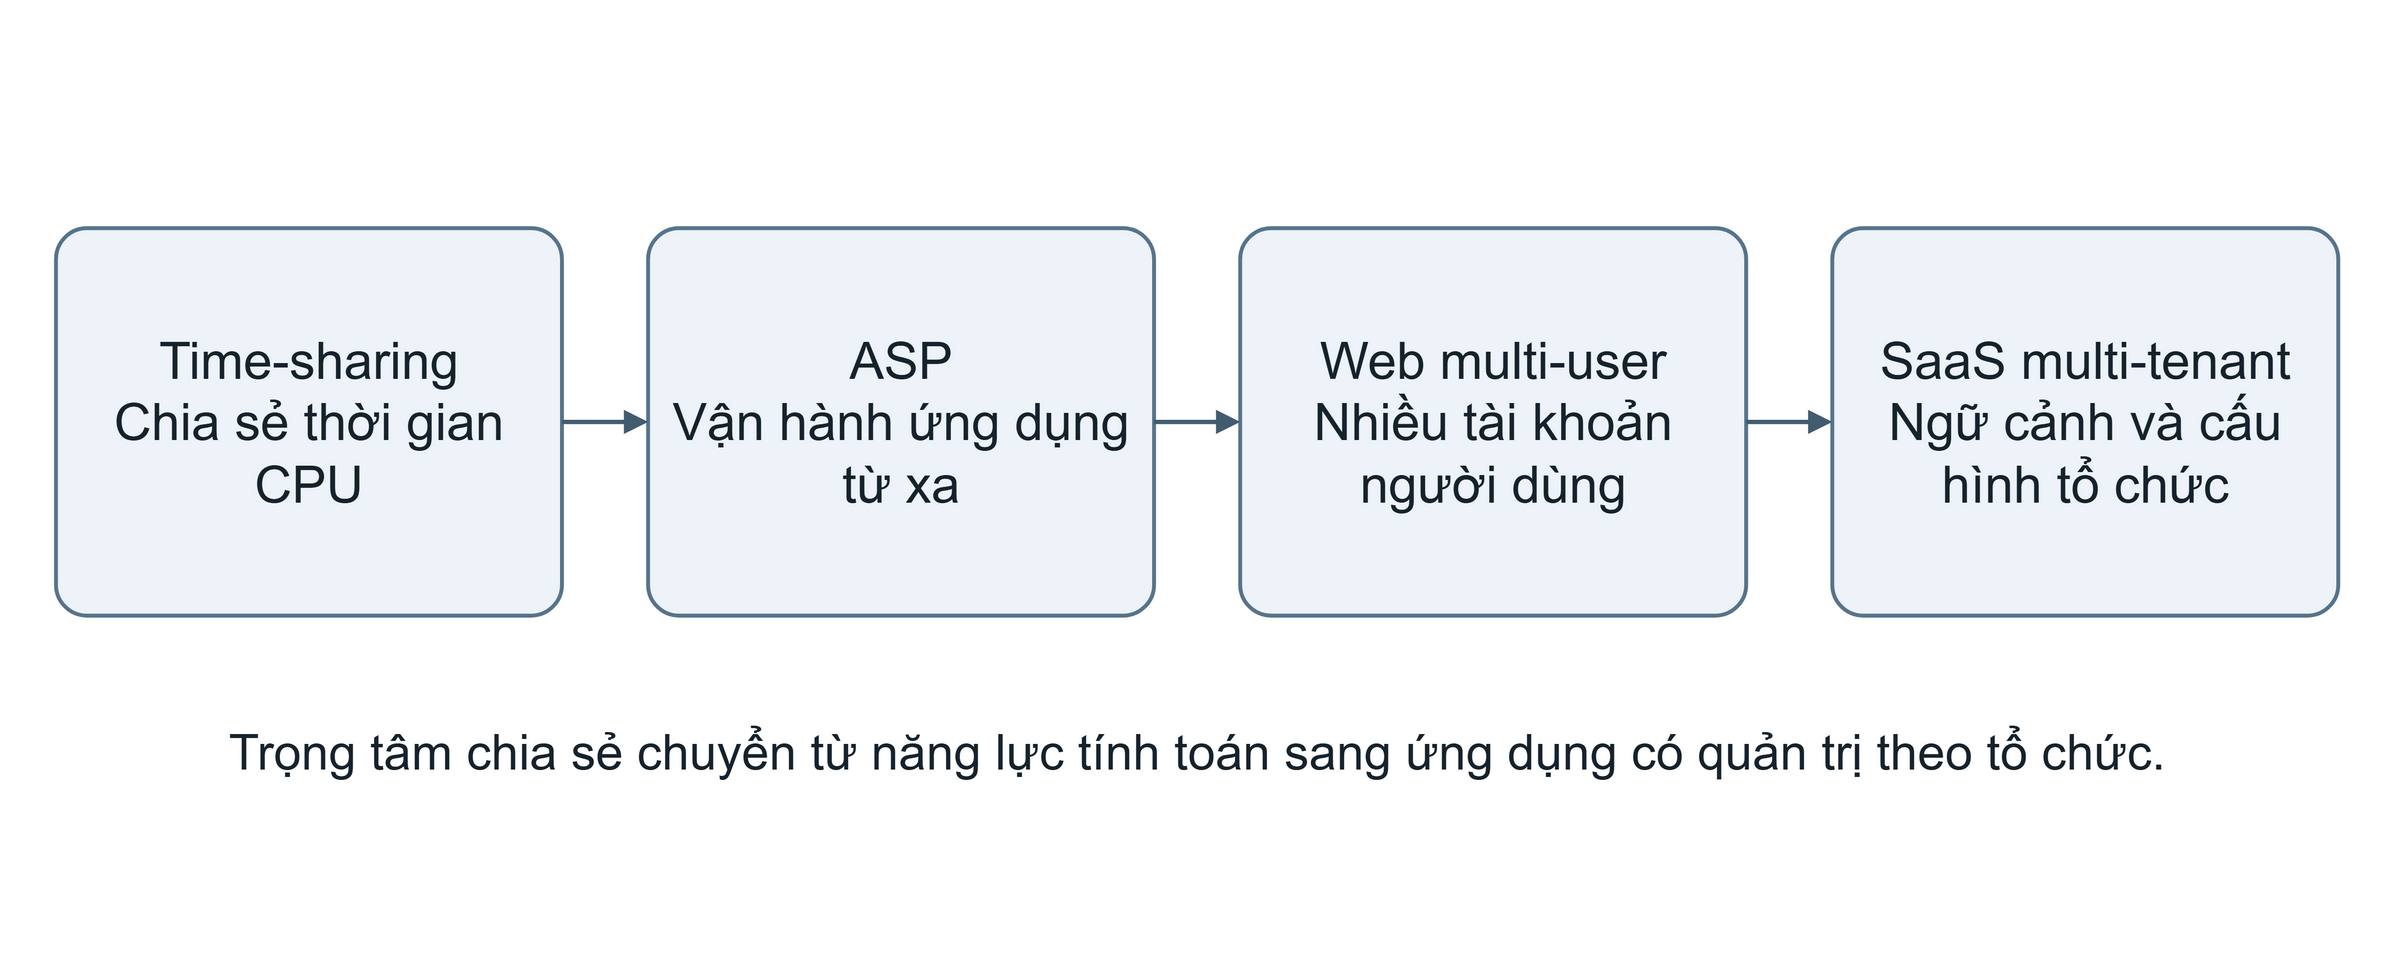

The diagram above was exported from draw.io. Its source (the exported page's mxGraphModel, read from the mxfile embedded in the PNG):
<mxGraphModel grid="1" gridSize="10" page="0" background="#ffffff" math="0" shadow="0">
  <root>
    <mxCell id="0" />
    <mxCell id="1" parent="0" />
    <mxCell id="2" value="" style="html=1;whiteSpace=wrap;fontFamily=Arial;fontColor=#16232D;fontSize=24;spacing=10;align=center;verticalAlign=middle;fillColor=none;strokeColor=none;pointerEvents=0;" vertex="1" parent="1">
      <mxGeometry x="0" y="0" width="1100" height="430" as="geometry" />
    </mxCell>
    <mxCell id="3" value="Time-sharing&#10;Chia sẻ thời gian CPU" style="html=1;whiteSpace=wrap;fontFamily=Arial;fontColor=#16232D;fontSize=24;spacing=10;align=center;verticalAlign=middle;rounded=1;arcSize=8;fillColor=#EDF3F8;strokeColor=#57748C;strokeWidth=1.8;" vertex="1" parent="1">
      <mxGeometry x="20" y="100" width="235" height="180" as="geometry" />
    </mxCell>
    <mxCell id="4" value="ASP&#10;Vận hành ứng dụng từ xa" style="html=1;whiteSpace=wrap;fontFamily=Arial;fontColor=#16232D;fontSize=24;spacing=10;align=center;verticalAlign=middle;rounded=1;arcSize=8;fillColor=#EDF3F8;strokeColor=#57748C;strokeWidth=1.8;" vertex="1" parent="1">
      <mxGeometry x="295" y="100" width="235" height="180" as="geometry" />
    </mxCell>
    <mxCell id="5" value="Web multi-user&#10;Nhiều tài khoản người dùng" style="html=1;whiteSpace=wrap;fontFamily=Arial;fontColor=#16232D;fontSize=24;spacing=10;align=center;verticalAlign=middle;rounded=1;arcSize=8;fillColor=#EDF3F8;strokeColor=#57748C;strokeWidth=1.8;" vertex="1" parent="1">
      <mxGeometry x="570" y="100" width="235" height="180" as="geometry" />
    </mxCell>
    <mxCell id="6" value="SaaS multi-tenant&#10;Ngữ cảnh và cấu hình tổ chức" style="html=1;whiteSpace=wrap;fontFamily=Arial;fontColor=#16232D;fontSize=24;spacing=10;align=center;verticalAlign=middle;rounded=1;arcSize=8;fillColor=#EDF3F8;strokeColor=#57748C;strokeWidth=1.8;" vertex="1" parent="1">
      <mxGeometry x="845" y="100" width="235" height="180" as="geometry" />
    </mxCell>
    <mxCell id="7" value="" style="edgeStyle=orthogonalEdgeStyle;rounded=1;orthogonalLoop=1;jettySize=auto;html=1;fontFamily=Arial;fontSize=21;fontColor=#16232D;labelBackgroundColor=#FFFFFF;strokeColor=#425C70;strokeWidth=2;endArrow=block;endFill=1;exitX=1;exitY=0.5;entryX=0;entryY=0.5;" edge="1" parent="1" source="3" target="4">
      <mxGeometry relative="1" as="geometry" />
    </mxCell>
    <mxCell id="8" value="" style="edgeStyle=orthogonalEdgeStyle;rounded=1;orthogonalLoop=1;jettySize=auto;html=1;fontFamily=Arial;fontSize=21;fontColor=#16232D;labelBackgroundColor=#FFFFFF;strokeColor=#425C70;strokeWidth=2;endArrow=block;endFill=1;exitX=1;exitY=0.5;entryX=0;entryY=0.5;" edge="1" parent="1" source="4" target="5">
      <mxGeometry relative="1" as="geometry" />
    </mxCell>
    <mxCell id="9" value="" style="edgeStyle=orthogonalEdgeStyle;rounded=1;orthogonalLoop=1;jettySize=auto;html=1;fontFamily=Arial;fontSize=21;fontColor=#16232D;labelBackgroundColor=#FFFFFF;strokeColor=#425C70;strokeWidth=2;endArrow=block;endFill=1;exitX=1;exitY=0.5;entryX=0;entryY=0.5;" edge="1" parent="1" source="5" target="6">
      <mxGeometry relative="1" as="geometry" />
    </mxCell>
    <mxCell id="10" value="Trọng tâm chia sẻ chuyển từ năng lực tính toán sang ứng dụng có quản trị theo tổ chức." style="html=1;whiteSpace=wrap;fontFamily=Arial;fontColor=#16232D;fontSize=24;spacing=10;align=center;verticalAlign=middle;text;strokeColor=none;fillColor=none;fontSize=23;fontStyle=0;align=center;spacing=0;" vertex="1" parent="1">
      <mxGeometry x="30" y="325" width="1040" height="70" as="geometry" />
    </mxCell>
  </root>
</mxGraphModel>